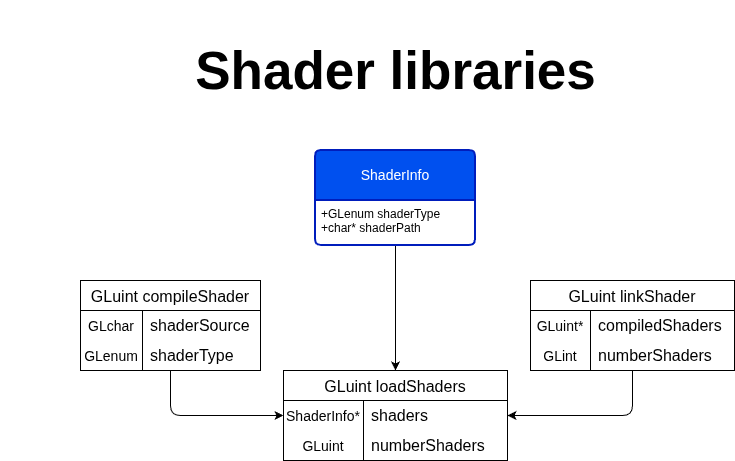

The diagram above was exported from draw.io. Its source (the exported page's mxGraphModel, read from the mxfile embedded in the PNG):
<mxGraphModel dx="1664" dy="992" grid="1" gridSize="10" guides="1" tooltips="1" connect="1" arrows="1" fold="1" page="1" pageScale="1" pageWidth="850" pageHeight="1100" math="0" shadow="0">
  <root>
    <mxCell id="0" />
    <mxCell id="1" parent="0" />
    <mxCell id="2" connectable="0" parent="1" style="group" value="" vertex="1">
      <mxGeometry height="460" width="734" x="30" y="20" as="geometry" />
    </mxCell>
    <mxCell id="3" parent="2" style="text;strokeColor=none;fillColor=none;html=1;fontSize=53;fontStyle=1;verticalAlign=middle;align=center;autosizeText=1;" value="Shader libraries" vertex="1">
      <mxGeometry height="140" width="380" x="205" as="geometry" />
    </mxCell>
    <mxCell id="4" edge="1" parent="2" source="17" style="edgeStyle=orthogonalEdgeStyle;rounded=1;orthogonalLoop=1;jettySize=auto;html=1;entryX=1;entryY=0.5;entryDx=0;entryDy=0;fontFamily=Helvetica;fontSize=16;fontColor=default;fontStyle=0;curved=0;exitX=0.5;exitY=1;exitDx=0;exitDy=0;" target="25">
      <mxGeometry relative="1" as="geometry">
        <mxPoint x="480" y="305" as="sourcePoint" />
        <mxPoint x="449.5899999999999" y="350" as="targetPoint" />
      </mxGeometry>
    </mxCell>
    <mxCell id="5" edge="1" parent="2" source="6" style="edgeStyle=orthogonalEdgeStyle;rounded=0;orthogonalLoop=1;jettySize=auto;html=1;fontFamily=Helvetica;fontSize=16;fontColor=default;fontStyle=0;entryX=0.5;entryY=0;entryDx=0;entryDy=0;" target="24" value="">
      <mxGeometry relative="1" as="geometry">
        <mxPoint x="389.5899999999999" y="320" as="targetPoint" />
      </mxGeometry>
    </mxCell>
    <mxCell id="6" parent="2" style="swimlane;childLayout=stackLayout;horizontal=1;startSize=50;horizontalStack=0;rounded=1;fontSize=14;fontStyle=0;strokeWidth=2;resizeParent=0;resizeLast=1;shadow=0;dashed=0;align=center;arcSize=4;whiteSpace=wrap;html=1;fillColor=#0050ef;fontColor=#ffffff;strokeColor=#001DBC;" value="ShaderInfo" vertex="1">
      <mxGeometry height="95" width="160" x="315" y="150" as="geometry" />
    </mxCell>
    <mxCell id="7" parent="6" style="align=left;strokeColor=none;fillColor=none;spacingLeft=4;spacingRight=4;fontSize=12;verticalAlign=top;resizable=0;rotatable=0;part=1;html=1;whiteSpace=wrap;" value="+GLenum shaderType&lt;div&gt;+char* shaderPath&lt;/div&gt;" vertex="1">
      <mxGeometry height="45" width="160" y="50" as="geometry" />
    </mxCell>
    <mxCell id="8" parent="2" style="shape=tableRow;horizontal=0;startSize=0;swimlaneHead=0;swimlaneBody=0;top=0;left=0;bottom=0;right=0;collapsible=0;dropTarget=0;fillColor=none;points=[[0,0.5],[1,0.5]];portConstraint=eastwest;strokeColor=inherit;fontSize=16;" value="" vertex="1">
      <mxGeometry height="30" width="205" y="190" as="geometry" />
    </mxCell>
    <mxCell id="9" edge="1" parent="2" source="10" style="edgeStyle=orthogonalEdgeStyle;rounded=1;orthogonalLoop=1;jettySize=auto;html=1;entryX=0;entryY=0.5;entryDx=0;entryDy=0;fontFamily=Helvetica;fontSize=16;fontColor=default;fontStyle=0;curved=0;" target="25">
      <mxGeometry relative="1" as="geometry">
        <mxPoint x="329.5899999999999" y="350" as="targetPoint" />
      </mxGeometry>
    </mxCell>
    <mxCell id="10" parent="2" style="shape=table;startSize=30;container=1;collapsible=0;childLayout=tableLayout;fixedRows=1;rowLines=0;fontStyle=0;strokeColor=default;fontSize=16;" value="GLuint compileShader" vertex="1">
      <mxGeometry height="90" width="180" x="80" y="280" as="geometry" />
    </mxCell>
    <mxCell id="11" parent="10" style="shape=tableRow;horizontal=0;startSize=0;swimlaneHead=0;swimlaneBody=0;top=0;left=0;bottom=0;right=0;collapsible=0;dropTarget=0;fillColor=none;points=[[0,0.5],[1,0.5]];portConstraint=eastwest;strokeColor=inherit;fontSize=16;" value="" vertex="1">
      <mxGeometry height="30" width="180" y="30" as="geometry" />
    </mxCell>
    <mxCell id="12" parent="11" style="shape=partialRectangle;html=1;whiteSpace=wrap;connectable=0;fillColor=none;top=0;left=0;bottom=0;right=0;overflow=hidden;pointerEvents=1;strokeColor=inherit;fontSize=16;" value="&lt;font style=&quot;font-size: 14px;&quot;&gt;GLchar&lt;/font&gt;" vertex="1">
      <mxGeometry height="30" width="62" as="geometry">
        <mxRectangle height="30" width="62" as="alternateBounds" />
      </mxGeometry>
    </mxCell>
    <mxCell id="13" parent="11" style="shape=partialRectangle;html=1;whiteSpace=wrap;connectable=0;fillColor=none;top=0;left=0;bottom=0;right=0;align=left;spacingLeft=6;overflow=hidden;strokeColor=inherit;fontSize=16;" value="shaderSource" vertex="1">
      <mxGeometry height="30" width="118" x="62" as="geometry">
        <mxRectangle height="30" width="118" as="alternateBounds" />
      </mxGeometry>
    </mxCell>
    <mxCell id="14" parent="10" style="shape=tableRow;horizontal=0;startSize=0;swimlaneHead=0;swimlaneBody=0;top=0;left=0;bottom=0;right=0;collapsible=0;dropTarget=0;fillColor=none;points=[[0,0.5],[1,0.5]];portConstraint=eastwest;strokeColor=inherit;fontSize=16;" value="" vertex="1">
      <mxGeometry height="30" width="180" y="60" as="geometry" />
    </mxCell>
    <mxCell id="15" parent="14" style="shape=partialRectangle;html=1;whiteSpace=wrap;connectable=0;fillColor=none;top=0;left=0;bottom=0;right=0;overflow=hidden;strokeColor=inherit;fontSize=16;" value="&lt;font style=&quot;font-size: 14px;&quot;&gt;GLenum&lt;/font&gt;" vertex="1">
      <mxGeometry height="30" width="62" as="geometry">
        <mxRectangle height="30" width="62" as="alternateBounds" />
      </mxGeometry>
    </mxCell>
    <mxCell id="16" parent="14" style="shape=partialRectangle;html=1;whiteSpace=wrap;connectable=0;fillColor=none;top=0;left=0;bottom=0;right=0;align=left;spacingLeft=6;overflow=hidden;strokeColor=inherit;fontSize=16;" value="shaderType" vertex="1">
      <mxGeometry height="30" width="118" x="62" as="geometry">
        <mxRectangle height="30" width="118" as="alternateBounds" />
      </mxGeometry>
    </mxCell>
    <mxCell id="17" parent="2" style="shape=table;startSize=30;container=1;collapsible=0;childLayout=tableLayout;fixedRows=1;rowLines=0;fontStyle=0;strokeColor=default;fontSize=16;" value="GLuint linkShader" vertex="1">
      <mxGeometry height="90" width="204" x="530" y="280" as="geometry" />
    </mxCell>
    <mxCell id="18" parent="17" style="shape=tableRow;horizontal=0;startSize=0;swimlaneHead=0;swimlaneBody=0;top=0;left=0;bottom=0;right=0;collapsible=0;dropTarget=0;fillColor=none;points=[[0,0.5],[1,0.5]];portConstraint=eastwest;strokeColor=inherit;fontSize=16;" value="" vertex="1">
      <mxGeometry height="30" width="204" y="30" as="geometry" />
    </mxCell>
    <mxCell id="19" parent="18" style="shape=partialRectangle;html=1;whiteSpace=wrap;connectable=0;fillColor=none;top=0;left=0;bottom=0;right=0;overflow=hidden;pointerEvents=1;strokeColor=inherit;fontSize=16;" value="&lt;font style=&quot;font-size: 14px;&quot;&gt;GLuint*&lt;/font&gt;" vertex="1">
      <mxGeometry height="30" width="60" as="geometry">
        <mxRectangle height="30" width="60" as="alternateBounds" />
      </mxGeometry>
    </mxCell>
    <mxCell id="20" parent="18" style="shape=partialRectangle;html=1;whiteSpace=wrap;connectable=0;fillColor=none;top=0;left=0;bottom=0;right=0;align=left;spacingLeft=6;overflow=hidden;strokeColor=inherit;fontSize=16;" value="compiledShaders" vertex="1">
      <mxGeometry height="30" width="144" x="60" as="geometry">
        <mxRectangle height="30" width="144" as="alternateBounds" />
      </mxGeometry>
    </mxCell>
    <mxCell id="21" parent="17" style="shape=tableRow;horizontal=0;startSize=0;swimlaneHead=0;swimlaneBody=0;top=0;left=0;bottom=0;right=0;collapsible=0;dropTarget=0;fillColor=none;points=[[0,0.5],[1,0.5]];portConstraint=eastwest;strokeColor=inherit;fontSize=16;" value="" vertex="1">
      <mxGeometry height="30" width="204" y="60" as="geometry" />
    </mxCell>
    <mxCell id="22" parent="21" style="shape=partialRectangle;html=1;whiteSpace=wrap;connectable=0;fillColor=none;top=0;left=0;bottom=0;right=0;overflow=hidden;strokeColor=inherit;fontSize=16;" value="&lt;font style=&quot;font-size: 14px;&quot;&gt;GLint&lt;/font&gt;" vertex="1">
      <mxGeometry height="30" width="60" as="geometry">
        <mxRectangle height="30" width="60" as="alternateBounds" />
      </mxGeometry>
    </mxCell>
    <mxCell id="23" parent="21" style="shape=partialRectangle;html=1;whiteSpace=wrap;connectable=0;fillColor=none;top=0;left=0;bottom=0;right=0;align=left;spacingLeft=6;overflow=hidden;strokeColor=inherit;fontSize=16;" value="numberShaders" vertex="1">
      <mxGeometry height="30" width="144" x="60" as="geometry">
        <mxRectangle height="30" width="144" as="alternateBounds" />
      </mxGeometry>
    </mxCell>
    <mxCell id="24" parent="2" style="shape=table;startSize=30;container=1;collapsible=0;childLayout=tableLayout;fixedRows=1;rowLines=0;fontStyle=0;strokeColor=default;fontSize=16;" value="GLuint loadShaders" vertex="1">
      <mxGeometry height="90" width="224" x="283" y="370" as="geometry" />
    </mxCell>
    <mxCell id="25" parent="24" style="shape=tableRow;horizontal=0;startSize=0;swimlaneHead=0;swimlaneBody=0;top=0;left=0;bottom=0;right=0;collapsible=0;dropTarget=0;fillColor=none;points=[[0,0.5],[1,0.5]];portConstraint=eastwest;strokeColor=inherit;fontSize=16;" value="" vertex="1">
      <mxGeometry height="30" width="224" y="30" as="geometry" />
    </mxCell>
    <mxCell id="26" parent="25" style="shape=partialRectangle;html=1;whiteSpace=wrap;connectable=0;fillColor=none;top=0;left=0;bottom=0;right=0;overflow=hidden;pointerEvents=1;strokeColor=inherit;fontSize=16;" value="&lt;font style=&quot;font-size: 14px;&quot;&gt;ShaderInfo*&lt;/font&gt;" vertex="1">
      <mxGeometry height="30" width="80" as="geometry">
        <mxRectangle height="30" width="80" as="alternateBounds" />
      </mxGeometry>
    </mxCell>
    <mxCell id="27" parent="25" style="shape=partialRectangle;html=1;whiteSpace=wrap;connectable=0;fillColor=none;top=0;left=0;bottom=0;right=0;align=left;spacingLeft=6;overflow=hidden;strokeColor=inherit;fontSize=16;" value="shaders" vertex="1">
      <mxGeometry height="30" width="144" x="80" as="geometry">
        <mxRectangle height="30" width="144" as="alternateBounds" />
      </mxGeometry>
    </mxCell>
    <mxCell id="28" parent="24" style="shape=tableRow;horizontal=0;startSize=0;swimlaneHead=0;swimlaneBody=0;top=0;left=0;bottom=0;right=0;collapsible=0;dropTarget=0;fillColor=none;points=[[0,0.5],[1,0.5]];portConstraint=eastwest;strokeColor=inherit;fontSize=16;" value="" vertex="1">
      <mxGeometry height="30" width="224" y="60" as="geometry" />
    </mxCell>
    <mxCell id="29" parent="28" style="shape=partialRectangle;html=1;whiteSpace=wrap;connectable=0;fillColor=none;top=0;left=0;bottom=0;right=0;overflow=hidden;strokeColor=inherit;fontSize=16;" value="&lt;font style=&quot;font-size: 14px;&quot;&gt;GLuint&lt;/font&gt;" vertex="1">
      <mxGeometry height="30" width="80" as="geometry">
        <mxRectangle height="30" width="80" as="alternateBounds" />
      </mxGeometry>
    </mxCell>
    <mxCell id="30" parent="28" style="shape=partialRectangle;html=1;whiteSpace=wrap;connectable=0;fillColor=none;top=0;left=0;bottom=0;right=0;align=left;spacingLeft=6;overflow=hidden;strokeColor=inherit;fontSize=16;" value="numberShaders" vertex="1">
      <mxGeometry height="30" width="144" x="80" as="geometry">
        <mxRectangle height="30" width="144" as="alternateBounds" />
      </mxGeometry>
    </mxCell>
  </root>
</mxGraphModel>